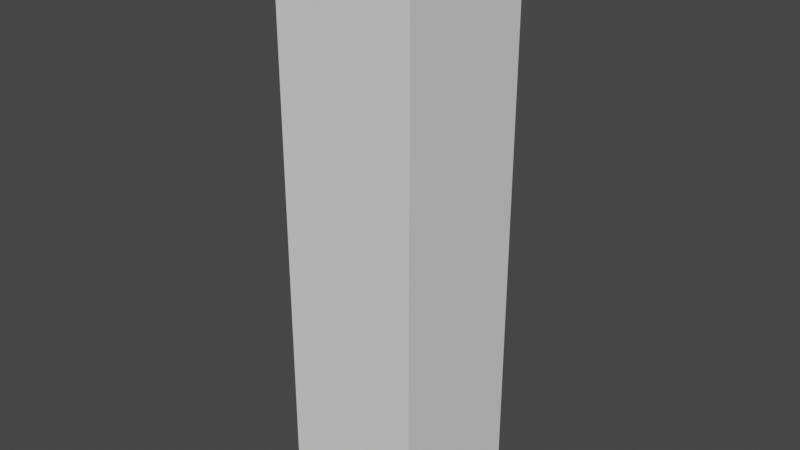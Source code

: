 # Source: glassVerticalPlane.blend  (saved by Blender 2.90.8; exported with 4.5.12 LTS)
import bpy
from mathutils import Matrix  # noqa: F401  (used for matrix-valued properties, if any)

bpy.ops.wm.read_factory_settings(use_empty=True)
scene = bpy.context.scene
scene.name = 'Scene'

# ---- collections
col_collection = bpy.data.collections.new('Collection'); scene.collection.children.link(col_collection)

# ---- world
world_world = bpy.data.worlds.new('World'); scene.world = world_world
world_world.use_nodes = True; world_world.node_tree.nodes.clear()
_N = world_world.node_tree.nodes; _L = world_world.node_tree.links
n0 = _N.new('ShaderNodeOutputWorld'); n0.name = 'World Output'; n0.location = (300, 300)
n1 = _N.new('ShaderNodeBackground'); n1.name = 'Background'; n1.location = (10, 300)
n1.inputs[0].default_value = (0.05088, 0.05088, 0.05088, 1.0)
_L.new(n1.outputs[0], n0.inputs[0])
n0.is_active_output = True
world_world.color = (0.05088, 0.05088, 0.05088)
world_world.use_sun_shadow = False
world_world.sun_shadow_jitter_overblur = 0.0

# ---- meshes
me_glassverticalplane = bpy.data.meshes.new('glassVerticalPlane')
me_glassverticalplane.from_pydata([(-0.4813, 2.0, -0.4977), (-0.4813, -2.0, 0.4977), (-0.4813, -2.0, -0.4977), (-0.4813, 2.0, 0.4977), (0.4813, -2.0, 0.4977), (0.4813, 2.0, 0.4977), (0.4813, -2.0, -0.4977), (0.4813, 2.0, -0.4977)], [], [(0, 1, 2), (3, 4, 1), (5, 6, 4), (7, 2, 6), (4, 2, 1), (3, 7, 5), (0, 3, 1), (3, 5, 4), (5, 7, 6), (7, 0, 2), (4, 6, 2), (3, 0, 7)])
me_glassverticalplane.polygons.foreach_set('use_smooth', [True] * 12)
_k = set([(0, 2), (0, 3), (0, 7), (1, 2), (1, 3), (1, 4), (2, 6), (3, 5), (4, 5), (4, 6), (5, 7), (6, 7)])
me_glassverticalplane.attributes.new('sharp_edge', 'BOOLEAN', 'EDGE').data.foreach_set('value', [ (min(e.vertices), max(e.vertices)) in _k for e in me_glassverticalplane.edges])
_uv = me_glassverticalplane.uv_layers.new(name='UVMap')
_uv.uv.foreach_set('vector', [0.8105, 0.1856, 0.6474, 0.205, 0.6474, 0.1856, 0.8105, 0.205, 0.6474, 0.2238, 0.6474, 0.205, 0.8105, 0.2238, 0.6474, 0.241, 0.6474, 0.2238, 0.8105, 0.241, 0.6474, 0.2612, 0.6474, 0.241, 0.6474, 0.2238, 0.6342, 0.241, 0.6342, 0.2238, 0.8233, 0.2238, 0.8105, 0.241, 0.8105, 0.2238, 0.8105, 0.1856, 0.8105, 0.205, 0.6474, 0.205, 0.8105, 0.205, 0.8105, 0.2238, 0.6474, 0.2238, 0.8105, 0.2238, 0.8105, 0.241, 0.6474, 0.241, 0.8105, 0.241, 0.8105, 0.2612, 0.6474, 0.2612, 0.6474, 0.2238, 0.6474, 0.241, 0.6342, 0.241, 0.8233, 0.2238, 0.8233, 0.241, 0.8105, 0.241])
me_glassverticalplane.use_remesh_fix_poles = True
me_glassverticalplane.use_remesh_preserve_attributes = False
me_glassverticalplane.use_mirror_vertex_groups = False
me_glassverticalplane.update()
me_glassverticalplane.normals_split_custom_set([tuple(v) for v in zip(*[iter([1.0, 0.0, 0.0, 1.0, 0.0, 0.0, 1.0, 0.0, 0.0, 0.0, 0.0, -1.0, 0.0, 0.0, -1.0, 0.0, 0.0, -1.0, -1.0, 0.0, 0.0, -1.0, 0.0, 0.0, -1.0, 0.0, 0.0, 0.0, 0.0, 1.0, 0.0, 0.0, 1.0, 0.0, 0.0, 1.0, 0.0, 1.0, 0.0, 0.0, 1.0, 0.0, 0.0, 1.0, 0.0, 0.0, -1.0, 0.0, 0.0, -1.0, 0.0, 0.0, -1.0, 0.0, 1.0, 0.0, 0.0, 1.0, 0.0, 0.0, 1.0, 0.0, 0.0, 0.0, 0.0, -1.0, 0.0, 0.0, -1.0, 0.0, 0.0, -1.0, -1.0, 0.0, 0.0, -1.0, 0.0, 0.0, -1.0, 0.0, 0.0, 0.0, 0.0, 1.0, 0.0, 0.0, 1.0, 0.0, 0.0, 1.0, 0.0, 1.0, 0.0, 0.0, 1.0, 0.0, 0.0, 1.0, 0.0, 0.0, -1.0, 0.0, 0.0, -1.0, 0.0, 0.0, -1.0, 0.0])] * 3)])

# ---- objects
ob_glassverticalplane = bpy.data.objects.new('glassVerticalPlane', me_glassverticalplane)

# ---- transforms, parenting, visibility, modifiers, constraints
ob_glassverticalplane.location = (0.0, 0.0, 0.0)
ob_glassverticalplane.rotation_euler = (1.571, -0.0, 0.0)
ob_glassverticalplane.lineart.crease_threshold = 0.0

# ---- collection membership
col_collection.objects.link(ob_glassverticalplane)

# ---- scene / render settings (as saved in the file)
scene.frame_start = 1; scene.frame_end = 250; scene.frame_set(1)
scene.render.engine = 'BLENDER_EEVEE_NEXT'
scene.cycles.use_denoising = False
scene.cycles.samples = 128
scene.cycles.sampling_pattern = 'TABULATED_SOBOL'
scene.cycles.use_adaptive_sampling = False
scene.cycles.use_light_tree = False
scene.view_settings.view_transform = 'Filmic'
bpy.context.view_layer.update()

# ---- added for rendering (the .blend has no active camera and no usable light): camera, sun
cam_auto = bpy.data.cameras.new('AutoCamera')
cam_auto.lens = 50.0
cam_auto.sensor_width = 36.0
cam_auto.clip_end = 1000.0
ob_auto_camera = bpy.data.objects.new('AutoCamera', cam_auto)
scene.collection.objects.link(ob_auto_camera)
ob_auto_camera.location = (3.91639, -4.69967, 3.13312)
ob_auto_camera.rotation_euler = (1.09748, -7.21219e-08, 0.694738)
scene.camera = ob_auto_camera
light_auto_sun = bpy.data.lights.new('AutoSun', 'SUN')
light_auto_sun.energy = 3.0
light_auto_sun.angle = 0.0523599
ob_auto_sun = bpy.data.objects.new('AutoSun', light_auto_sun)
scene.collection.objects.link(ob_auto_sun)
ob_auto_sun.rotation_euler = (0.872665, 0.174533, 0.523599)
bpy.context.view_layer.update()
